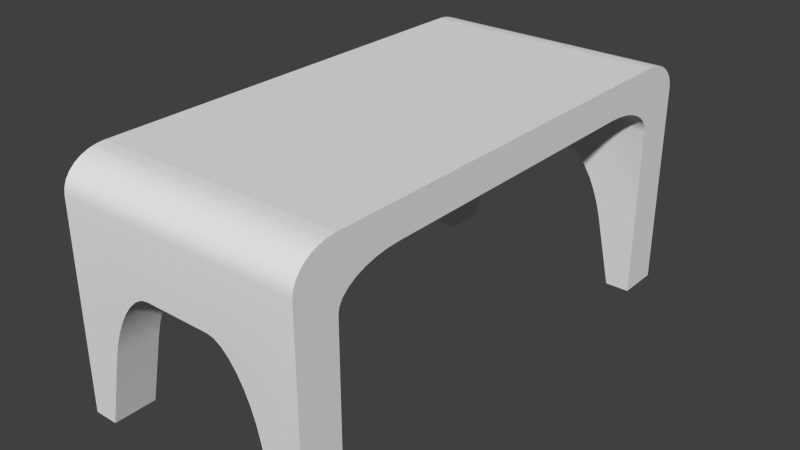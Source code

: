 # Source: Table1.blend  (saved by Blender 2.76.0; exported with 4.5.12 LTS)
import bpy
from mathutils import Matrix  # noqa: F401  (used for matrix-valued properties, if any)

bpy.ops.wm.read_factory_settings(use_empty=True)
scene = bpy.context.scene
scene.name = 'Scene'

# ---- collections
col_collection_1 = bpy.data.collections.new('Collection 1'); scene.collection.children.link(col_collection_1)

# ---- world
world_world = bpy.data.worlds.new('World'); scene.world = world_world
world_world.color = (0.05088, 0.05088, 0.05088)
world_world.use_sun_shadow = False
world_world.sun_shadow_jitter_overblur = 0.0
world_world.cycles.sampling_method = 'MANUAL'
world_world.cycles.sample_map_resolution = 256

# ---- meshes
me_cube_003 = bpy.data.meshes.new('Cube.003')
me_cube_003.from_pydata([(-1.0, -1.0, 1.0), (-1.0, 1.0, 1.0), (1.0, -1.0, 1.0), (1.0, 1.0, 1.0), (1.0, 1.2, -1.0), (-1.0, 1.2, -1.0), (-1.0, -1.2, -1.0), (1.0, -1.2, -1.0), (1.0, 1.0, -13.5), (-1.0, 1.0, -13.5), (-1.0, -1.0, -13.5), (1.0, -1.0, -13.5), (-1.0, 1.2, -13.5), (1.0, 1.2, -13.5), (1.0, -1.2, -13.5), (-1.0, -1.2, -13.5), (0.0, 1.0, -4.749), (0.0, -1.0, -4.749), (0.0, 1.2, -4.749), (1.0, 1.1, -13.5), (-1.0, 1.1, -13.5), (0.0, -1.2, -4.749), (-1.0, -1.1, -13.5), (1.0, -1.1, -13.5), (1.0, 1.15, -13.5), (-1.0, 1.15, -13.5), (-1.0, -1.15, -13.5), (1.0, -1.15, -13.5), (1.0, 1.05, -13.5), (-1.0, 1.05, -13.5), (-1.0, -1.05, -13.5), (1.0, -1.05, -13.5), (-1.0, 1.0, 1.0), (-1.0, 1.2, -1.0), (-1.0, 1.039, 0.9616), (-1.0, 1.077, 0.8478), (-1.0, 1.111, 0.6629), (-1.0, 1.141, 0.4142), (-1.0, 1.166, 0.1111), (-1.0, 1.185, -0.2346), (-1.0, 1.196, -0.6098), (1.0, 1.2, -1.0), (1.0, 1.0, 1.0), (1.0, 1.196, -0.6098), (1.0, 1.185, -0.2346), (1.0, 1.166, 0.1111), (1.0, 1.141, 0.4142), (1.0, 1.111, 0.6629), (1.0, 1.077, 0.8478), (1.0, 1.039, 0.9616), (1.0, -1.0, 1.0), (1.0, -1.2, -1.0), (1.0, -1.039, 0.9616), (1.0, -1.077, 0.8478), (1.0, -1.111, 0.6629), (1.0, -1.141, 0.4142), (1.0, -1.166, 0.1111), (1.0, -1.185, -0.2346), (1.0, -1.196, -0.6098), (-1.0, -1.2, -1.0), (-1.0, -1.0, 1.0), (-1.0, -1.196, -0.6098), (-1.0, -1.185, -0.2346), (-1.0, -1.166, 0.1111), (-1.0, -1.141, 0.4142), (-1.0, -1.111, 0.6629), (-1.0, -1.077, 0.8478), (-1.0, -1.039, 0.9616), (-1.0, -0.7, -1.0), (-1.0, -1.0, -2.875), (-1.0, -1.2, -1.0), (-1.0, -1.0, -0.7), (-1.0, -0.7585, -1.036), (-1.0, -0.8148, -1.143), (-1.0, -0.8667, -1.316), (-1.0, -0.9121, -1.549), (-1.0, -0.9494, -1.833), (-1.0, -0.9772, -2.157), (-1.0, -0.9942, -2.509), (-1.0, 1.0, -2.875), (-1.0, 0.7, -1.0), (-1.0, 1.0, 0.875), (-1.0, 1.2, -1.0), (-1.0, 0.9942, -2.509), (-1.0, 0.9772, -2.157), (-1.0, 0.9494, -1.833), (-1.0, 0.9121, -1.549), (-1.0, 0.8667, -1.316), (-1.0, 0.8148, -1.143), (-1.0, 0.7585, -1.036), (1.0, -1.0, -2.875), (1.0, -0.7, -1.0), (1.0, -1.0, 0.875), (1.0, -1.2, -1.0), (1.0, -0.9942, -2.509), (1.0, -0.9772, -2.157), (1.0, -0.9494, -1.833), (1.0, -0.9121, -1.549), (1.0, -0.8667, -1.316), (1.0, -0.8148, -1.143), (1.0, -0.7585, -1.036), (1.0, 0.7, -1.0), (1.0, 1.0, -2.875), (1.0, 1.2, -1.0), (1.0, 1.0, -0.7), (1.0, 0.7585, -1.036), (1.0, 0.8148, -1.143), (1.0, 0.8667, -1.316), (1.0, 0.9121, -1.549), (1.0, 0.9494, -1.833), (1.0, 0.9772, -2.157), (1.0, 0.9942, -2.509), (0.8012, 1.2, -13.5), (0.8012, 1.0, -13.5), (-0.8012, 1.0, -13.5), (-0.8012, 1.2, -13.5), (0.8012, -1.0, -13.5), (0.8012, -1.2, -13.5), (-0.8012, -1.0, -13.5), (-0.8012, -1.2, -13.5), (-1.0, 1.2, -7.25), (1.0, 1.2, -7.25), (1.0, 1.0, -8.188), (-1.0, 1.0, -8.188), (1.0, -1.2, -7.25), (-1.0, -1.2, -7.25), (-1.0, -1.0, -8.188), (1.0, -1.0, -8.188), (-0.6737, 1.0, -9.124), (-0.2731, 1.0, -4.749), (-1.0, 1.0, -8.187), (-0.6436, 1.0, -8.271), (-0.6041, 1.0, -7.45), (-0.5569, 1.0, -6.693), (-0.5036, 1.0, -6.03), (-0.4463, 1.0, -5.486), (-0.3873, 1.0, -5.082), (-0.3289, 1.0, -4.833), (-0.2731, 1.2, -4.749), (-0.6737, 1.2, -9.124), (-0.595, 1.2, -5.017), (-0.3289, 1.2, -4.833), (-0.3873, 1.2, -5.082), (-0.4463, 1.2, -5.486), (-0.5036, 1.2, -6.03), (-0.5569, 1.2, -6.693), (-0.6041, 1.2, -7.45), (-0.6436, 1.2, -8.271), (0.6737, 1.2, -9.124), (0.2731, 1.2, -4.749), (1.0, 1.2, -7.25), (0.6436, 1.2, -8.271), (0.6041, 1.2, -7.45), (0.5569, 1.2, -6.693), (0.5036, 1.2, -6.03), (0.4463, 1.2, -5.486), (0.3873, 1.2, -5.082), (0.3289, 1.2, -4.833), (0.2731, 1.0, -4.749), (0.6737, 1.0, -9.124), (0.582, 1.0, -5.02), (0.3289, 1.0, -4.833), (0.3873, 1.0, -5.082), (0.4463, 1.0, -5.486), (0.5036, 1.0, -6.03), (0.5569, 1.0, -6.693), (0.6041, 1.0, -7.45), (0.6436, 1.0, -8.271), (-0.6737, -1.2, -9.124), (-0.2731, -1.2, -4.749), (-1.0, -1.2, -7.25), (-0.6436, -1.2, -8.271), (-0.6041, -1.2, -7.45), (-0.5569, -1.2, -6.693), (-0.5036, -1.2, -6.03), (-0.4463, -1.2, -5.486), (-0.3873, -1.2, -5.082), (-0.3289, -1.2, -4.833), (-0.2731, -1.0, -4.749), (-0.6737, -1.0, -9.124), (-0.582, -1.0, -5.02), (-0.3289, -1.0, -4.833), (-0.3873, -1.0, -5.082), (-0.4463, -1.0, -5.486), (-0.5036, -1.0, -6.03), (-0.5569, -1.0, -6.693), (-0.6041, -1.0, -7.45), (-0.6436, -1.0, -8.271), (0.6737, -1.0, -9.124), (0.2731, -1.0, -4.749), (1.0, -1.0, -8.187), (0.6436, -1.0, -8.271), (0.6041, -1.0, -7.45), (0.5569, -1.0, -6.693), (0.5036, -1.0, -6.03), (0.4463, -1.0, -5.486), (0.3873, -1.0, -5.082), (0.3289, -1.0, -4.833), (0.2731, -1.2, -4.749), (0.6737, -1.2, -9.124), (0.595, -1.2, -5.017), (0.3289, -1.2, -4.833), (0.3873, -1.2, -5.082), (0.4463, -1.2, -5.486), (0.5036, -1.2, -6.03), (0.5569, -1.2, -6.693), (0.6041, -1.2, -7.45), (0.6436, -1.2, -8.271), (-1.0, -1.0, 1.0), (-1.0, -1.0, 1.0), (-1.0, 1.0, 1.0), (-1.0, 1.0, 1.0), (1.0, 1.0, 1.0), (1.0, 1.0, 1.0), (1.0, -1.0, 1.0), (1.0, -1.0, 1.0), (-0.8012, 1.0, -13.5), (-0.8012, 1.0, -13.5), (-1.0, 1.0, -13.5), (-1.0, 1.0, -13.5), (0.8012, -1.0, -13.5), (0.8012, -1.0, -13.5), (1.0, -1.0, -13.5), (1.0, -1.0, -13.5), (0.8012, 1.2, -13.5), (0.8012, 1.2, -13.5), (1.0, 1.2, -13.5), (1.0, 1.2, -13.5), (1.0, 1.15, -13.5), (-1.0, 1.15, -13.5), (-1.0, 1.2, -13.5), (-1.0, 1.2, -13.5), (-0.8012, -1.2, -13.5), (-0.8012, -1.2, -13.5), (-1.0, -1.2, -13.5), (-1.0, -1.2, -13.5), (-1.0, -1.15, -13.5), (1.0, -1.15, -13.5), (1.0, -1.2, -13.5), (1.0, -1.2, -13.5), (-1.0, -1.2, -7.25), (1.0, -1.2, -7.25), (1.0, -1.2, -1.0), (1.0, 1.2, -7.25), (1.0, 1.2, -1.0), (-1.0, 1.2, -7.25), (-1.0, 1.2, -1.0), (1.0, 1.05, -13.5), (1.0, 1.1, -13.5), (-1.0, 1.05, -13.5), (-1.0, 1.1, -13.5), (-1.0, -1.05, -13.5), (-1.0, -1.1, -13.5), (1.0, -1.05, -13.5), (1.0, -1.1, -13.5), (1.0, 1.0, -13.5), (1.0, 1.0, -13.5), (-1.0, -1.0, -13.5), (-1.0, -1.0, -13.5), (1.0, 1.196, -0.6098), (1.0, 1.2, -1.0), (-1.0, 1.2, -1.0), (-1.0, 1.196, -0.6098), (1.0, 1.185, -0.2346), (-1.0, 1.185, -0.2346), (1.0, 1.166, 0.1111), (-1.0, 1.166, 0.1111), (1.0, 1.141, 0.4142), (-1.0, 1.141, 0.4142), (1.0, 1.111, 0.6629), (-1.0, 1.111, 0.6629), (1.0, 1.077, 0.8478), (-1.0, 1.077, 0.8478), (1.0, 1.039, 0.9616), (-1.0, 1.039, 0.9616), (1.0, 1.0, 1.0), (1.0, 1.0, 1.0), (-1.0, 1.0, 1.0), (-1.0, 1.0, 1.0), (-1.0, -1.196, -0.6098), (-1.0, -1.2, -1.0), (1.0, -1.2, -1.0), (1.0, -1.196, -0.6098), (-1.0, -1.185, -0.2346), (1.0, -1.185, -0.2346), (-1.0, -1.166, 0.1111), (1.0, -1.166, 0.1111), (-1.0, -1.141, 0.4142), (1.0, -1.141, 0.4142), (-1.0, -1.111, 0.6629), (1.0, -1.111, 0.6629), (-1.0, -1.077, 0.8478), (1.0, -1.077, 0.8478), (-1.0, -1.039, 0.9616), (1.0, -1.039, 0.9616), (-1.0, -1.0, 1.0), (-1.0, -1.0, 1.0), (1.0, -1.0, 1.0), (1.0, -1.0, 1.0), (-1.0, -1.2, -1.0), (-1.0, -0.7, -1.0), (-1.0, -0.7585, -1.036), (-1.0, -0.8148, -1.143), (-1.0, -0.8667, -1.316), (-1.0, -0.9121, -1.549), (-1.0, -0.9494, -1.833), (-1.0, -0.9772, -2.157), (-1.0, -0.9942, -2.509), (-1.0, -1.0, -2.875), (-1.0, 1.0, -2.875), (-1.0, 0.9942, -2.509), (-1.0, 0.9772, -2.157), (-1.0, 0.9494, -1.833), (-1.0, 0.9121, -1.549), (-1.0, 0.8667, -1.316), (-1.0, 0.8148, -1.143), (-1.0, 0.7585, -1.036), (-1.0, 0.7, -1.0), (1.0, -1.0, -2.875), (1.0, -0.9942, -2.509), (1.0, -0.9772, -2.157), (1.0, -0.9494, -1.833), (1.0, -0.9121, -1.549), (1.0, -0.8667, -1.316), (1.0, -0.8148, -1.143), (1.0, -0.7585, -1.036), (1.0, -0.7, -1.0), (1.0, 0.7, -1.0), (1.0, 0.7585, -1.036), (1.0, 0.8148, -1.143), (1.0, 0.8667, -1.316), (1.0, 0.9121, -1.549), (1.0, 0.9494, -1.833), (1.0, 0.9772, -2.157), (1.0, 0.9942, -2.509), (1.0, 1.0, -2.875), (-1.0, -1.0, -8.188), (1.0, -1.0, -8.188), (-1.0, 1.0, -8.188), (1.0, 1.0, -8.188), (0.8012, 1.0, -13.5), (0.8012, 1.0, -13.5), (-0.8012, 1.2, -13.5), (-0.8012, 1.2, -13.5), (0.8012, -1.2, -13.5), (0.8012, -1.2, -13.5), (-0.8012, -1.0, -13.5), (-0.8012, -1.0, -13.5), (-0.6737, 1.0, -9.124), (-0.6436, 1.0, -8.271), (-0.6041, 1.0, -7.45), (-0.5569, 1.0, -6.693), (-0.5036, 1.0, -6.03), (-0.4463, 1.0, -5.486), (-0.3873, 1.0, -5.082), (-0.3289, 1.0, -4.833), (-0.2731, 1.0, -4.749), (-0.2731, 1.2, -4.749), (-0.3289, 1.2, -4.833), (-0.3873, 1.2, -5.082), (-0.4463, 1.2, -5.486), (-0.5036, 1.2, -6.03), (-0.5569, 1.2, -6.693), (-0.6041, 1.2, -7.45), (-0.6436, 1.2, -8.271), (-0.6737, 1.2, -9.124), (0.0, 1.0, -4.749), (0.0, 1.2, -4.749), (0.6737, 1.2, -9.124), (0.6436, 1.2, -8.271), (0.6041, 1.2, -7.45), (0.5569, 1.2, -6.693), (0.5036, 1.2, -6.03), (0.4463, 1.2, -5.486), (0.3873, 1.2, -5.082), (0.3289, 1.2, -4.833), (0.2731, 1.2, -4.749), (0.2731, 1.0, -4.749), (0.3289, 1.0, -4.833), (0.3873, 1.0, -5.082), (0.4463, 1.0, -5.486), (0.5036, 1.0, -6.03), (0.5569, 1.0, -6.693), (0.6041, 1.0, -7.45), (0.6436, 1.0, -8.271), (0.6737, 1.0, -9.124), (-0.6737, -1.2, -9.124), (-0.6436, -1.2, -8.271), (-0.6041, -1.2, -7.45), (-0.5569, -1.2, -6.693), (-0.5036, -1.2, -6.03), (-0.4463, -1.2, -5.486), (-0.3873, -1.2, -5.082), (-0.3289, -1.2, -4.833), (-0.2731, -1.2, -4.749), (-0.2731, -1.0, -4.749), (-0.3289, -1.0, -4.833), (-0.3873, -1.0, -5.082), (-0.4463, -1.0, -5.486), (-0.5036, -1.0, -6.03), (-0.5569, -1.0, -6.693), (-0.6041, -1.0, -7.45), (-0.6436, -1.0, -8.271), (-0.6737, -1.0, -9.124), (0.0, -1.2, -4.749), (0.0, -1.0, -4.749), (0.6737, -1.0, -9.124), (0.6436, -1.0, -8.271), (0.6041, -1.0, -7.45), (0.5569, -1.0, -6.693), (0.5036, -1.0, -6.03), (0.4463, -1.0, -5.486), (0.3873, -1.0, -5.082), (0.3289, -1.0, -4.833), (0.2731, -1.0, -4.749), (0.2731, -1.2, -4.749), (0.3289, -1.2, -4.833), (0.3873, -1.2, -5.082), (0.4463, -1.2, -5.486), (0.5036, -1.2, -6.03), (0.5569, -1.2, -6.693), (0.6041, -1.2, -7.45), (0.6436, -1.2, -8.271), (0.6737, -1.2, -9.124)], [], [(68, 80, 101, 91), (318, 93, 242, 241, 238, 237, 254, 253, 223, 337), (189, 198, 404, 394, 178, 405), (214, 212, 210, 208), (3, 2, 92, 326, 327, 104), (244, 103, 335, 339, 255, 247, 248, 228, 227, 243), (71, 70, 299, 280, 279, 283, 285, 287, 289, 291, 293, 295, 209), (213, 276, 278, 211), (299, 70, 308, 336, 257, 251, 252, 236, 235, 240), (0, 296, 298, 215), (104, 103, 244, 260, 259, 263, 265, 267, 269, 271, 273, 275, 3), (102, 79, 338, 130, 354, 355, 356, 366, 377, 160, 122), (2, 297, 294, 292, 290, 288, 286, 284, 282, 51, 242, 93, 92), (1, 277, 274, 272, 270, 268, 266, 264, 262, 33, 246, 82, 81), (217, 343, 139, 128), (340, 224, 226, 24, 19, 28, 256), (23, 27, 239, 344, 220, 222, 31), (125, 234, 232, 386, 170), (348, 130, 338, 218, 216), (179, 168, 233, 347), (309, 82, 246, 245, 230, 229, 250, 249, 219, 123), (41, 261, 40, 43), (43, 40, 39, 44), (44, 39, 38, 45), (45, 38, 37, 46), (46, 37, 36, 47), (47, 36, 35, 48), (48, 35, 34, 49), (49, 34, 32, 42), (59, 281, 58, 61), (61, 58, 57, 62), (62, 57, 56, 63), (63, 56, 55, 64), (64, 55, 54, 65), (65, 54, 53, 66), (66, 53, 52, 67), (67, 52, 50, 60), (129, 138, 367, 376, 158, 16), (300, 301, 302, 303, 304, 305, 306, 307, 308, 70, 71), (309, 310, 311, 312, 313, 314, 315, 316, 317, 81, 82), (318, 319, 320, 321, 322, 323, 324, 325, 326, 92, 93), (327, 328, 329, 330, 331, 332, 333, 334, 335, 103, 104), (101, 80, 89, 105), (105, 89, 88, 106), (106, 88, 87, 107), (107, 87, 86, 108), (108, 86, 85, 109), (109, 85, 84, 110), (110, 84, 83, 111), (111, 83, 79, 102), (68, 91, 100, 72), (72, 100, 99, 73), (73, 99, 98, 74), (74, 98, 97, 75), (75, 97, 96, 76), (76, 96, 95, 77), (77, 95, 94, 78), (78, 94, 90, 69), (209, 1, 81, 317, 300, 71), (121, 13, 225, 368, 150), (20, 25, 231, 342, 114, 9, 29), (406, 190, 127, 11, 221), (346, 119, 15, 26, 22, 30, 258), (122, 160, 385, 341, 8), (159, 148, 112, 113), (120, 140, 365, 115, 12), (116, 345, 199, 188), (126, 180, 403, 118, 10), (124, 200, 423, 117, 14), (348, 349, 130), (349, 350, 130), (350, 351, 130), (351, 352, 130), (352, 353, 130), (353, 354, 130), (357, 358, 140), (358, 359, 140), (359, 360, 140), (360, 361, 140), (361, 362, 140), (362, 363, 140), (363, 364, 140), (364, 365, 140), (138, 129, 137, 141), (141, 137, 136, 142), (142, 136, 135, 143), (143, 135, 134, 144), (144, 134, 133, 145), (145, 133, 132, 146), (146, 132, 131, 147), (147, 131, 128, 139), (368, 369, 150), (369, 370, 150), (370, 371, 150), (371, 372, 150), (372, 373, 150), (373, 374, 150), (374, 375, 150), (377, 378, 160), (378, 379, 160), (379, 380, 160), (380, 381, 160), (381, 382, 160), (382, 383, 160), (383, 384, 160), (384, 385, 160), (148, 159, 167, 151), (151, 167, 166, 152), (152, 166, 165, 153), (153, 165, 164, 154), (154, 164, 163, 155), (155, 163, 162, 156), (156, 162, 161, 157), (157, 161, 158, 376), (386, 387, 170), (387, 388, 170), (388, 389, 170), (389, 390, 170), (390, 391, 170), (391, 392, 170), (392, 393, 170), (395, 396, 180), (396, 397, 180), (397, 398, 180), (398, 399, 180), (399, 400, 180), (400, 401, 180), (401, 402, 180), (402, 403, 180), (168, 179, 187, 171), (171, 187, 186, 172), (172, 186, 185, 173), (173, 185, 184, 174), (174, 184, 183, 175), (175, 183, 182, 176), (176, 182, 181, 177), (177, 181, 178, 394), (6, 125, 170, 393, 169, 21, 415, 200, 124, 7, 281, 59), (406, 407, 190), (407, 408, 190), (408, 409, 190), (409, 410, 190), (410, 411, 190), (411, 412, 190), (413, 414, 17, 395, 180, 126, 69, 90, 127, 190, 412), (415, 416, 200), (416, 417, 200), (417, 418, 200), (418, 419, 200), (419, 420, 200), (420, 421, 200), (421, 422, 200), (422, 423, 200), (198, 189, 197, 201), (201, 197, 196, 202), (202, 196, 195, 203), (203, 195, 194, 204), (204, 194, 193, 205), (205, 193, 192, 206), (206, 192, 191, 207), (207, 191, 188, 199), (4, 121, 150, 375, 149, 18, 357, 140, 120, 5, 261, 41)])
me_cube_003.polygons.foreach_set('use_smooth', [True] * 162)
me_cube_003.use_remesh_preserve_volume = False
me_cube_003.use_remesh_preserve_attributes = False
me_cube_003.use_mirror_vertex_groups = False
me_cube_003.update()

# ---- objects
ob_cube = bpy.data.objects.new('Cube', me_cube_003)

# ---- transforms, parenting, visibility, modifiers, constraints
ob_cube.location = (0.0, 0.0, 1.0)
ob_cube.scale = (1.5, 2.6, 0.2)
ob_cube.lineart.crease_threshold = 0.0

# ---- collection membership
col_collection_1.objects.link(ob_cube)

# ---- scene / render settings (as saved in the file)
scene.frame_start = 1; scene.frame_end = 250; scene.frame_set(1)
scene.render.engine = 'BLENDER_EEVEE_NEXT'
scene.render.resolution_percentage = 50
scene.render.dither_intensity = 0.0
scene.cycles.use_denoising = False
scene.cycles.samples = 10
scene.cycles.sampling_pattern = 'TABULATED_SOBOL'
scene.cycles.light_sampling_threshold = 0.0
scene.cycles.use_adaptive_sampling = False
scene.cycles.use_light_tree = False
scene.cycles.blur_glossy = 0.0
scene.cycles.pixel_filter_type = 'GAUSSIAN'
scene.cycles.sample_clamp_indirect = 0.0
scene.view_settings.view_transform = 'Standard'
bpy.context.view_layer.update()

# ---- added for rendering (the .blend has no active camera and no usable light): camera, sun
cam_auto = bpy.data.cameras.new('AutoCamera')
cam_auto.lens = 50.0
cam_auto.sensor_width = 36.0
cam_auto.clip_end = 1000.0
ob_auto_camera = bpy.data.objects.new('AutoCamera', cam_auto)
scene.collection.objects.link(ob_auto_camera)
ob_auto_camera.location = (6.9452, -8.33424, 5.30616)
ob_auto_camera.rotation_euler = (1.09748, -7.21219e-08, 0.694738)
scene.camera = ob_auto_camera
light_auto_sun = bpy.data.lights.new('AutoSun', 'SUN')
light_auto_sun.energy = 3.0
light_auto_sun.angle = 0.0523599
ob_auto_sun = bpy.data.objects.new('AutoSun', light_auto_sun)
scene.collection.objects.link(ob_auto_sun)
ob_auto_sun.rotation_euler = (0.872665, 0.174533, 0.523599)
bpy.context.view_layer.update()
